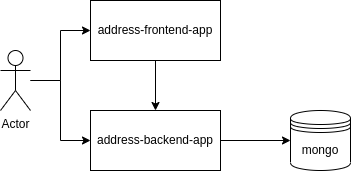

The diagram above was exported from draw.io. Its source (the exported page's mxGraphModel, read from the mxfile embedded in the PNG):
<mxGraphModel dx="1550" dy="838" grid="1" gridSize="10" guides="1" tooltips="1" connect="1" arrows="1" fold="1" page="1" pageScale="1" pageWidth="827" pageHeight="1169" math="0" shadow="0">
  <root>
    <mxCell id="0" />
    <mxCell id="1" parent="0" />
    <mxCell id="UMJS_I60TRQykvxynano-8" style="edgeStyle=orthogonalEdgeStyle;rounded=0;orthogonalLoop=1;jettySize=auto;html=1;" edge="1" parent="1" source="UMJS_I60TRQykvxynano-1" target="UMJS_I60TRQykvxynano-7">
      <mxGeometry relative="1" as="geometry" />
    </mxCell>
    <mxCell id="UMJS_I60TRQykvxynano-9" style="edgeStyle=orthogonalEdgeStyle;rounded=0;orthogonalLoop=1;jettySize=auto;html=1;entryX=0;entryY=0.5;entryDx=0;entryDy=0;" edge="1" parent="1" source="UMJS_I60TRQykvxynano-1" target="UMJS_I60TRQykvxynano-6">
      <mxGeometry relative="1" as="geometry" />
    </mxCell>
    <mxCell id="UMJS_I60TRQykvxynano-1" value="Actor" style="shape=umlActor;verticalLabelPosition=bottom;verticalAlign=top;html=1;outlineConnect=0;" vertex="1" parent="1">
      <mxGeometry x="110" y="200" width="30" height="60" as="geometry" />
    </mxCell>
    <mxCell id="UMJS_I60TRQykvxynano-12" style="edgeStyle=orthogonalEdgeStyle;rounded=0;orthogonalLoop=1;jettySize=auto;html=1;entryX=0;entryY=0.5;entryDx=0;entryDy=0;" edge="1" parent="1" source="UMJS_I60TRQykvxynano-6" target="UMJS_I60TRQykvxynano-11">
      <mxGeometry relative="1" as="geometry" />
    </mxCell>
    <mxCell id="UMJS_I60TRQykvxynano-6" value="address-backend-app" style="rounded=0;whiteSpace=wrap;html=1;" vertex="1" parent="1">
      <mxGeometry x="200" y="260" width="130" height="60" as="geometry" />
    </mxCell>
    <mxCell id="UMJS_I60TRQykvxynano-10" style="edgeStyle=orthogonalEdgeStyle;rounded=0;orthogonalLoop=1;jettySize=auto;html=1;entryX=0.5;entryY=0;entryDx=0;entryDy=0;" edge="1" parent="1" source="UMJS_I60TRQykvxynano-7" target="UMJS_I60TRQykvxynano-6">
      <mxGeometry relative="1" as="geometry" />
    </mxCell>
    <mxCell id="UMJS_I60TRQykvxynano-7" value="address-frontend-app" style="rounded=0;whiteSpace=wrap;html=1;" vertex="1" parent="1">
      <mxGeometry x="200" y="150" width="130" height="60" as="geometry" />
    </mxCell>
    <mxCell id="UMJS_I60TRQykvxynano-11" value="mongo" style="shape=datastore;whiteSpace=wrap;html=1;" vertex="1" parent="1">
      <mxGeometry x="400" y="260" width="60" height="60" as="geometry" />
    </mxCell>
  </root>
</mxGraphModel>